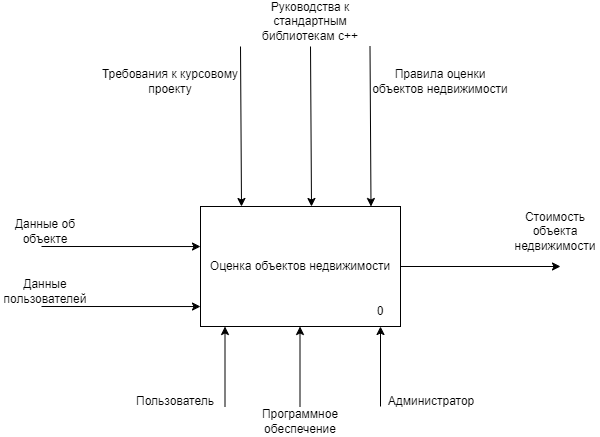

The diagram above was exported from draw.io. Its source (the exported page's mxGraphModel, read from the mxfile embedded in the PNG):
<mxGraphModel dx="1434" dy="814" grid="1" gridSize="10" guides="1" tooltips="1" connect="1" arrows="1" fold="1" page="1" pageScale="1" pageWidth="827" pageHeight="1169" math="0" shadow="0">
  <root>
    <mxCell id="0" />
    <mxCell id="1" parent="0" />
    <mxCell id="4O9Ohg4bMV1vvn4n8UUF-1" value="Оценка объектов недвижимости" style="rounded=0;whiteSpace=wrap;html=1;" parent="1" vertex="1">
      <mxGeometry x="280" y="320" width="200" height="120" as="geometry" />
    </mxCell>
    <mxCell id="4O9Ohg4bMV1vvn4n8UUF-2" value="" style="endArrow=classic;html=1;rounded=0;entryX=0.205;entryY=0;entryDx=0;entryDy=0;entryPerimeter=0;" parent="1" edge="1">
      <mxGeometry width="50" height="50" relative="1" as="geometry">
        <mxPoint x="320" y="160" as="sourcePoint" />
        <mxPoint x="321" y="320" as="targetPoint" />
      </mxGeometry>
    </mxCell>
    <mxCell id="4O9Ohg4bMV1vvn4n8UUF-3" value="Требования к курсовому проекту" style="text;html=1;align=center;verticalAlign=middle;whiteSpace=wrap;rounded=0;" parent="1" vertex="1">
      <mxGeometry x="180" y="180" width="140" height="30" as="geometry" />
    </mxCell>
    <mxCell id="4O9Ohg4bMV1vvn4n8UUF-6" value="" style="endArrow=classic;html=1;rounded=0;entryX=-0.005;entryY=0.667;entryDx=0;entryDy=0;entryPerimeter=0;" parent="1" edge="1">
      <mxGeometry width="50" height="50" relative="1" as="geometry">
        <mxPoint x="121" y="360" as="sourcePoint" />
        <mxPoint x="280" y="360.03999999999996" as="targetPoint" />
      </mxGeometry>
    </mxCell>
    <mxCell id="4O9Ohg4bMV1vvn4n8UUF-7" value="Данные об объекте" style="text;html=1;align=center;verticalAlign=middle;whiteSpace=wrap;rounded=0;" parent="1" vertex="1">
      <mxGeometry x="80" y="330" width="90" height="30" as="geometry" />
    </mxCell>
    <mxCell id="4O9Ohg4bMV1vvn4n8UUF-10" value="" style="endArrow=classic;html=1;rounded=0;exitX=1;exitY=0.5;exitDx=0;exitDy=0;" parent="1" source="4O9Ohg4bMV1vvn4n8UUF-1" edge="1">
      <mxGeometry width="50" height="50" relative="1" as="geometry">
        <mxPoint x="480" y="390" as="sourcePoint" />
        <mxPoint x="640" y="380" as="targetPoint" />
      </mxGeometry>
    </mxCell>
    <mxCell id="4O9Ohg4bMV1vvn4n8UUF-11" value="Стоимость объекта недвижимости" style="text;html=1;align=center;verticalAlign=middle;whiteSpace=wrap;rounded=0;" parent="1" vertex="1">
      <mxGeometry x="590" y="330" width="90" height="30" as="geometry" />
    </mxCell>
    <mxCell id="4O9Ohg4bMV1vvn4n8UUF-12" value="" style="endArrow=classic;html=1;rounded=0;" parent="1" edge="1">
      <mxGeometry width="50" height="50" relative="1" as="geometry">
        <mxPoint x="304.5" y="520" as="sourcePoint" />
        <mxPoint x="304.5" y="440" as="targetPoint" />
      </mxGeometry>
    </mxCell>
    <mxCell id="4O9Ohg4bMV1vvn4n8UUF-13" value="Пользователь" style="text;html=1;align=center;verticalAlign=middle;whiteSpace=wrap;rounded=0;" parent="1" vertex="1">
      <mxGeometry x="210" y="500" width="90" height="30" as="geometry" />
    </mxCell>
    <mxCell id="4O9Ohg4bMV1vvn4n8UUF-14" value="" style="endArrow=classic;html=1;rounded=0;" parent="1" edge="1">
      <mxGeometry width="50" height="50" relative="1" as="geometry">
        <mxPoint x="460" y="520" as="sourcePoint" />
        <mxPoint x="460" y="440" as="targetPoint" />
      </mxGeometry>
    </mxCell>
    <mxCell id="4O9Ohg4bMV1vvn4n8UUF-15" value="Администратор" style="text;html=1;align=center;verticalAlign=middle;whiteSpace=wrap;rounded=0;" parent="1" vertex="1">
      <mxGeometry x="465.5" y="500" width="90" height="30" as="geometry" />
    </mxCell>
    <mxCell id="4O9Ohg4bMV1vvn4n8UUF-16" value="0" style="text;html=1;align=center;verticalAlign=middle;whiteSpace=wrap;rounded=0;" parent="1" vertex="1">
      <mxGeometry x="430" y="410" width="60" height="30" as="geometry" />
    </mxCell>
    <mxCell id="zEzUaes2J-3j2rl_Z2L4-1" value="" style="endArrow=classic;html=1;rounded=0;entryX=-0.005;entryY=0.667;entryDx=0;entryDy=0;entryPerimeter=0;" parent="1" edge="1">
      <mxGeometry width="50" height="50" relative="1" as="geometry">
        <mxPoint x="121" y="420" as="sourcePoint" />
        <mxPoint x="280" y="420.03999999999996" as="targetPoint" />
      </mxGeometry>
    </mxCell>
    <mxCell id="zEzUaes2J-3j2rl_Z2L4-2" value="Данные пользователей" style="text;html=1;align=center;verticalAlign=middle;whiteSpace=wrap;rounded=0;" parent="1" vertex="1">
      <mxGeometry x="80" y="390" width="90" height="30" as="geometry" />
    </mxCell>
    <mxCell id="w7ERC_ztHe7ch3M-5Rk7-1" value="" style="endArrow=classic;html=1;rounded=0;entryX=0.205;entryY=0;entryDx=0;entryDy=0;entryPerimeter=0;" parent="1" edge="1">
      <mxGeometry width="50" height="50" relative="1" as="geometry">
        <mxPoint x="449.5" y="160" as="sourcePoint" />
        <mxPoint x="450.5" y="320" as="targetPoint" />
      </mxGeometry>
    </mxCell>
    <mxCell id="w7ERC_ztHe7ch3M-5Rk7-2" value="Правила оценки объектов недвижимости" style="text;html=1;align=center;verticalAlign=middle;whiteSpace=wrap;rounded=0;" parent="1" vertex="1">
      <mxGeometry x="450" y="180" width="140" height="30" as="geometry" />
    </mxCell>
    <mxCell id="w7ERC_ztHe7ch3M-5Rk7-3" value="" style="endArrow=classic;html=1;rounded=0;entryX=0.205;entryY=0;entryDx=0;entryDy=0;entryPerimeter=0;" parent="1" edge="1">
      <mxGeometry width="50" height="50" relative="1" as="geometry">
        <mxPoint x="390" y="160" as="sourcePoint" />
        <mxPoint x="391" y="320" as="targetPoint" />
      </mxGeometry>
    </mxCell>
    <mxCell id="w7ERC_ztHe7ch3M-5Rk7-4" value="Руководства к стандартным библиотекам c++" style="text;html=1;align=center;verticalAlign=middle;whiteSpace=wrap;rounded=0;" parent="1" vertex="1">
      <mxGeometry x="320" y="120" width="140" height="30" as="geometry" />
    </mxCell>
    <mxCell id="w7ERC_ztHe7ch3M-5Rk7-5" value="" style="endArrow=classic;html=1;rounded=0;" parent="1" edge="1">
      <mxGeometry width="50" height="50" relative="1" as="geometry">
        <mxPoint x="379.5" y="520" as="sourcePoint" />
        <mxPoint x="379.5" y="440" as="targetPoint" />
      </mxGeometry>
    </mxCell>
    <mxCell id="w7ERC_ztHe7ch3M-5Rk7-6" value="Программное обеспечение" style="text;html=1;align=center;verticalAlign=middle;whiteSpace=wrap;rounded=0;" parent="1" vertex="1">
      <mxGeometry x="335" y="520" width="90" height="30" as="geometry" />
    </mxCell>
  </root>
</mxGraphModel>